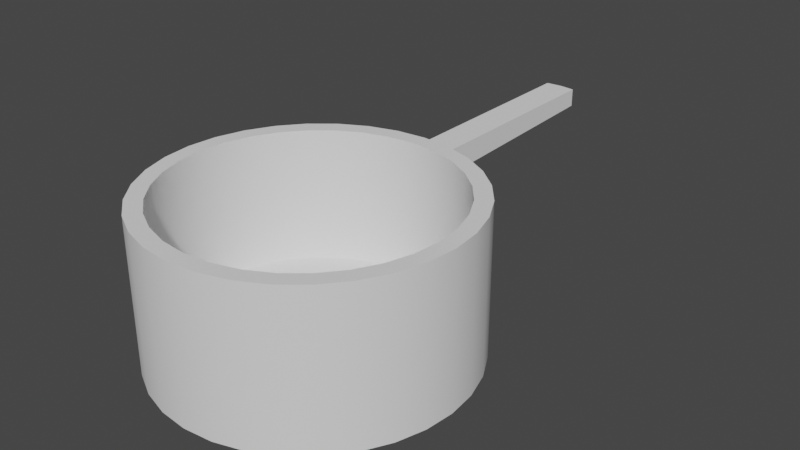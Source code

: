 # Source: sarten.blend  (saved by Blender 4.0.36; exported with 4.5.12 LTS)
import bpy
from mathutils import Matrix  # noqa: F401  (used for matrix-valued properties, if any)

bpy.ops.wm.read_factory_settings(use_empty=True)
scene = bpy.context.scene
scene.name = 'Scene'

# ---- collections
col_collection = bpy.data.collections.new('Collection'); scene.collection.children.link(col_collection)

# ---- node groups
ng_auto_smooth = bpy.data.node_groups.new('Auto Smooth', 'GeometryNodeTree')
_s = ng_auto_smooth.interface.new_socket(name='Geometry', in_out='OUTPUT', socket_type='NodeSocketGeometry')
_s = ng_auto_smooth.interface.new_socket(name='Geometry', in_out='INPUT', socket_type='NodeSocketGeometry')
_s = ng_auto_smooth.interface.new_socket(name='Angle', in_out='INPUT', socket_type='NodeSocketFloat')
_s.subtype = 'ANGLE'
_s.min_value = 0.0
_s.max_value = 3.142
ng_auto_smooth.is_modifier = True
_N = ng_auto_smooth.nodes; _L = ng_auto_smooth.links
n0 = _N.new('NodeGroupOutput'); n0.name = 'Group Output'; n0.location = (480, -100)
n1 = _N.new('NodeGroupInput'); n1.name = 'Group Input'; n1.location = (-420, -300)
n2 = _N.new('NodeGroupInput'); n2.name = 'Group Input.001'; n2.location = (-60, -100)
n3 = _N.new('GeometryNodeSetShadeSmooth'); n3.name = 'Set Shade Smooth'; n3.location = (120, -100)
n3.domain = 'EDGE'
n4 = _N.new('GeometryNodeSetShadeSmooth'); n4.name = 'Set Shade Smooth.001'; n4.location = (300, -100)
n5 = _N.new('GeometryNodeInputMeshEdgeAngle'); n5.name = 'Edge Angle'; n5.location = (-420, -220)
n6 = _N.new('GeometryNodeInputEdgeSmooth'); n6.name = 'Is Edge Smooth'; n6.location = (-60, -160)
n7 = _N.new('GeometryNodeInputShadeSmooth'); n7.name = 'Is Face Smooth'; n7.location = (-240, -340)
n8 = _N.new('FunctionNodeBooleanMath'); n8.name = 'Boolean Math'; n8.location = (-60, -220)
n9 = _N.new('FunctionNodeCompare'); n9.name = 'Compare'; n9.location = (-240, -180)
n9.operation = 'LESS_EQUAL'
_L.new(n5.outputs[0], n9.inputs[0])
_L.new(n4.outputs[0], n0.inputs[0])
_L.new(n1.outputs[1], n9.inputs[1])
_L.new(n9.outputs[0], n8.inputs[0])
_L.new(n7.outputs[0], n8.inputs[1])
_L.new(n2.outputs[0], n3.inputs[0])
_L.new(n6.outputs[0], n3.inputs[1])
_L.new(n3.outputs[0], n4.inputs[0])
_L.new(n8.outputs[0], n3.inputs[2])
n0.is_active_output = True

# ---- world
world_world = bpy.data.worlds.new('World'); scene.world = world_world
world_world.use_nodes = True; world_world.node_tree.nodes.clear()
_N = world_world.node_tree.nodes; _L = world_world.node_tree.links
n0 = _N.new('ShaderNodeOutputWorld'); n0.name = 'World Output'; n0.location = (300, 300)
n1 = _N.new('ShaderNodeBackground'); n1.name = 'Background'; n1.location = (10, 300)
n1.inputs[0].default_value = (0.05088, 0.05088, 0.05088, 1.0)
_L.new(n1.outputs[0], n0.inputs[0])
n0.is_active_output = True
world_world.color = (0.05088, 0.05088, 0.05088)
world_world.use_sun_shadow = False
world_world.sun_shadow_jitter_overblur = 0.0

# ---- meshes
me_cylinder = bpy.data.meshes.new('Cylinder')
me_cylinder.from_pydata([(0.0, 1.0, -1.0), (0.0, 0.8914, 1.0), (0.1951, 0.9808, -1.0), (0.1739, 0.8743, 1.0), (0.3827, 0.9239, -1.0), (0.3411, 0.8236, 1.0), (0.5556, 0.8315, -1.0), (0.4952, 0.7412, 1.0), (0.7071, 0.7071, -1.0), (0.6303, 0.6303, 1.0), (0.8315, 0.5556, -1.0), (0.7412, 0.4952, 1.0), (0.9239, 0.3827, -1.0), (0.8236, 0.3411, 1.0), (0.9808, 0.1951, -1.0), (0.8743, 0.1739, 1.0), (1.0, 0.0, -1.0), (0.8914, 0.0, 1.0), (0.9808, -0.1951, -1.0), (0.8743, -0.1739, 1.0), (0.9239, -0.3827, -1.0), (0.8236, -0.3411, 1.0), (0.8315, -0.5556, -1.0), (0.7412, -0.4952, 1.0), (0.7071, -0.7071, -1.0), (0.6303, -0.6303, 1.0), (0.5556, -0.8315, -1.0), (0.4952, -0.7412, 1.0), (0.3827, -0.9239, -1.0), (0.3411, -0.8236, 1.0), (0.1951, -0.9808, -1.0), (0.1739, -0.8743, 1.0), (0.0, -1.0, -1.0), (0.0, -0.8914, 1.0), (-0.1951, -0.9808, -1.0), (-0.1739, -0.8743, 1.0), (-0.3827, -0.9239, -1.0), (-0.3411, -0.8236, 1.0), (-0.5556, -0.8315, -1.0), (-0.4952, -0.7412, 1.0), (-0.7071, -0.7071, -1.0), (-0.6303, -0.6303, 1.0), (-0.8315, -0.5556, -1.0), (-0.7412, -0.4952, 1.0), (-0.9239, -0.3827, -1.0), (-0.8236, -0.3411, 1.0), (-0.9808, -0.1951, -1.0), (-0.8743, -0.1739, 1.0), (-1.0, 0.0, -1.0), (-0.8914, 0.0, 1.0), (-0.9808, 0.1951, -1.0), (-0.8743, 0.1739, 1.0), (-0.9239, 0.3827, -1.0), (-0.8236, 0.3411, 1.0), (-0.8315, 0.5556, -1.0), (-0.7412, 0.4952, 1.0), (-0.7071, 0.7071, -1.0), (-0.6303, 0.6303, 1.0), (-0.5556, 0.8315, -1.0), (-0.4952, 0.7412, 1.0), (-0.3827, 0.9239, -1.0), (-0.3411, 0.8236, 1.0), (-0.1951, 0.9808, -1.0), (-0.1739, 0.8743, 1.0), (0.0, 0.994, 0.3638), (0.1036, 0.9838, 0.3638), (0.1036, 0.9838, 0.8086), (0.0, 0.994, 0.8086), (-0.1036, 0.9838, 0.8086), (-0.1036, 0.9838, 0.3638), (0.0, 2.53, 0.5692), (0.1036, 2.52, 0.5692), (0.1036, 2.52, 0.8086), (0.0, 2.53, 0.8086), (-0.1036, 2.52, 0.8086), (-0.1036, 2.52, 0.5692), (0.1951, 0.9808, 1.0), (0.0, 1.0, 1.0), (0.3827, 0.9239, 1.0), (0.5556, 0.8315, 1.0), (0.7071, 0.7071, 1.0), (0.8315, 0.5556, 1.0), (0.9239, 0.3827, 1.0), (0.9808, 0.1951, 1.0), (1.0, 0.0, 1.0), (0.9808, -0.1951, 1.0), (0.9239, -0.3827, 1.0), (0.8315, -0.5556, 1.0), (0.7071, -0.7071, 1.0), (0.5556, -0.8315, 1.0), (0.3827, -0.9239, 1.0), (0.1951, -0.9808, 1.0), (0.0, -1.0, 1.0), (-0.1951, -0.9808, 1.0), (-0.3827, -0.9239, 1.0), (-0.5556, -0.8315, 1.0), (-0.7071, -0.7071, 1.0), (-0.8315, -0.5556, 1.0), (-0.9239, -0.3827, 1.0), (-0.9808, -0.1951, 1.0), (-1.0, 0.0, 1.0), (-0.9808, 0.1951, 1.0), (-0.9239, 0.3827, 1.0), (-0.8315, 0.5556, 1.0), (-0.7071, 0.7071, 1.0), (-0.5556, 0.8315, 1.0), (-0.3827, 0.9239, 1.0), (-0.1951, 0.9808, 1.0), (0.1739, 0.8743, -0.7778), (9.746e-09, 0.8914, -0.7778), (0.3411, 0.8236, -0.7778), (0.4952, 0.7412, -0.7778), (0.6303, 0.6303, -0.7778), (0.7412, 0.4952, -0.7778), (0.8236, 0.3411, -0.7778), (0.8743, 0.1739, -0.7778), (0.8914, 0.0, -0.7778), (0.8743, -0.1739, -0.7778), (0.8236, -0.3411, -0.7778), (0.7412, -0.4952, -0.7778), (0.6303, -0.6303, -0.7778), (0.4952, -0.7412, -0.7778), (0.3411, -0.8236, -0.7778), (0.1739, -0.8743, -0.7778), (9.746e-09, -0.8914, -0.7778), (-0.1739, -0.8743, -0.7778), (-0.3411, -0.8236, -0.7778), (-0.4952, -0.7412, -0.7778), (-0.6303, -0.6303, -0.7778), (-0.7412, -0.4952, -0.7778), (-0.8236, -0.3411, -0.7778), (-0.8743, -0.1739, -0.7778), (-0.8914, 0.0, -0.7778), (-0.8743, 0.1739, -0.7778), (-0.8236, 0.3411, -0.7778), (-0.7412, 0.4952, -0.7778), (-0.6303, 0.6303, -0.7778), (-0.4952, 0.7412, -0.7778), (-0.3411, 0.8236, -0.7778), (-0.1739, 0.8743, -0.7778), (0.0, 1.225, 0.8086), (-0.1036, 1.215, 0.8086), (-0.1036, 1.215, 0.4876), (0.0, 1.225, 0.4876), (0.1036, 1.215, 0.4876), (0.1036, 1.215, 0.8086)], [], [(77, 76, 66, 67), (2, 76, 78, 4), (4, 78, 79, 6), (6, 79, 80, 8), (8, 80, 81, 10), (10, 81, 82, 12), (12, 82, 83, 14), (14, 83, 84, 16), (16, 84, 85, 18), (18, 85, 86, 20), (20, 86, 87, 22), (22, 87, 88, 24), (24, 88, 89, 26), (26, 89, 90, 28), (28, 90, 91, 30), (30, 91, 92, 32), (32, 92, 93, 34), (34, 93, 94, 36), (36, 94, 95, 38), (38, 95, 96, 40), (40, 96, 97, 42), (42, 97, 98, 44), (44, 98, 99, 46), (46, 99, 100, 48), (48, 100, 101, 50), (50, 101, 102, 52), (52, 102, 103, 54), (54, 103, 104, 56), (56, 104, 105, 58), (58, 105, 106, 60), (43, 41, 128, 129), (60, 106, 107, 62), (76, 2, 65, 66), (0, 2, 4, 6, 8, 10, 12, 14, 16, 18, 20, 22, 24, 26, 28, 30, 32, 34, 36, 38, 40, 42, 44, 46, 48, 50, 52, 54, 56, 58, 60, 62), (142, 141, 74, 75), (141, 140, 73, 74), (0, 62, 69, 64), (2, 0, 64, 65), (107, 77, 67, 68), (62, 107, 68, 69), (70, 73, 72, 71), (75, 74, 73, 70), (144, 143, 70, 71), (143, 142, 75, 70), (145, 144, 71, 72), (140, 145, 72, 73), (1, 3, 76, 77), (3, 5, 78, 76), (5, 7, 79, 78), (7, 9, 80, 79), (9, 11, 81, 80), (11, 13, 82, 81), (13, 15, 83, 82), (15, 17, 84, 83), (17, 19, 85, 84), (19, 21, 86, 85), (21, 23, 87, 86), (23, 25, 88, 87), (25, 27, 89, 88), (27, 29, 90, 89), (29, 31, 91, 90), (31, 33, 92, 91), (33, 35, 93, 92), (35, 37, 94, 93), (37, 39, 95, 94), (39, 41, 96, 95), (41, 43, 97, 96), (43, 45, 98, 97), (45, 47, 99, 98), (47, 49, 100, 99), (49, 51, 101, 100), (51, 53, 102, 101), (53, 55, 103, 102), (55, 57, 104, 103), (57, 59, 105, 104), (59, 61, 106, 105), (61, 63, 107, 106), (63, 1, 77, 107), (108, 109, 139, 138, 137, 136, 135, 134, 133, 132, 131, 130, 129, 128, 127, 126, 125, 124, 123, 122, 121, 120, 119, 118, 117, 116, 115, 114, 113, 112, 111, 110), (17, 15, 115, 116), (45, 43, 129, 130), (19, 17, 116, 117), (47, 45, 130, 131), (21, 19, 117, 118), (49, 47, 131, 132), (23, 21, 118, 119), (51, 49, 132, 133), (25, 23, 119, 120), (53, 51, 133, 134), (27, 25, 120, 121), (55, 53, 134, 135), (29, 27, 121, 122), (3, 1, 109, 108), (57, 55, 135, 136), (31, 29, 122, 123), (5, 3, 108, 110), (59, 57, 136, 137), (33, 31, 123, 124), (7, 5, 110, 111), (61, 59, 137, 138), (35, 33, 124, 125), (9, 7, 111, 112), (63, 61, 138, 139), (37, 35, 125, 126), (11, 9, 112, 113), (1, 63, 139, 109), (39, 37, 126, 127), (13, 11, 113, 114), (41, 39, 127, 128), (15, 13, 114, 115), (67, 66, 145, 140), (66, 65, 144, 145), (64, 69, 142, 143), (65, 64, 143, 144), (68, 67, 140, 141), (69, 68, 141, 142)])
me_cylinder.polygons.foreach_set('use_smooth', [True] * 116)
_uv = me_cylinder.uv_layers.new(name='UVMap')
_uv.uv.foreach_set('vector', [0.25, 0.49, 0.2968, 0.4854, 0.2968, 0.4854, 0.25, 0.49, 0.9688, 0.5, 0.9688, 1.0, 0.9375, 1.0, 0.9375, 0.5, 0.9375, 0.5, 0.9375, 1.0, 0.9062, 1.0, 0.9062, 0.5, 0.9062, 0.5, 0.9062, 1.0, 0.875, 1.0, 0.875, 0.5, 0.875, 0.5, 0.875, 1.0, 0.8438, 1.0, 0.8438, 0.5, 0.8438, 0.5, 0.8438, 1.0, 0.8125, 1.0, 0.8125, 0.5, 0.8125, 0.5, 0.8125, 1.0, 0.7812, 1.0, 0.7812, 0.5, 0.7812, 0.5, 0.7812, 1.0, 0.75, 1.0, 0.75, 0.5, 0.75, 0.5, 0.75, 1.0, 0.7188, 1.0, 0.7188, 0.5, 0.7188, 0.5, 0.7188, 1.0, 0.6875, 1.0, 0.6875, 0.5, 0.6875, 0.5, 0.6875, 1.0, 0.6562, 1.0, 0.6562, 0.5, 0.6562, 0.5, 0.6562, 1.0, 0.625, 1.0, 0.625, 0.5, 0.625, 0.5, 0.625, 1.0, 0.5938, 1.0, 0.5938, 0.5, 0.5938, 0.5, 0.5938, 1.0, 0.5625, 1.0, 0.5625, 0.5, 0.5625, 0.5, 0.5625, 1.0, 0.5312, 1.0, 0.5312, 0.5, 0.5312, 0.5, 0.5312, 1.0, 0.5, 1.0, 0.5, 0.5, 0.5, 0.5, 0.5, 1.0, 0.4688, 1.0, 0.4688, 0.5, 0.4688, 0.5, 0.4688, 1.0, 0.4375, 1.0, 0.4375, 0.5, 0.4375, 0.5, 0.4375, 1.0, 0.4062, 1.0, 0.4062, 0.5, 0.4062, 0.5, 0.4062, 1.0, 0.375, 1.0, 0.375, 0.5, 0.375, 0.5, 0.375, 1.0, 0.3438, 1.0, 0.3438, 0.5, 0.3438, 0.5, 0.3438, 1.0, 0.3125, 1.0, 0.3125, 0.5, 0.3125, 0.5, 0.3125, 1.0, 0.2812, 1.0, 0.2812, 0.5, 0.2812, 0.5, 0.2812, 1.0, 0.25, 1.0, 0.25, 0.5, 0.25, 0.5, 0.25, 1.0, 0.2188, 1.0, 0.2188, 0.5, 0.2188, 0.5, 0.2188, 1.0, 0.1875, 1.0, 0.1875, 0.5, 0.1875, 0.5, 0.1875, 1.0, 0.1562, 1.0, 0.1562, 0.5, 0.1562, 0.5, 0.1562, 1.0, 0.125, 1.0, 0.125, 0.5, 0.125, 0.5, 0.125, 1.0, 0.09375, 1.0, 0.09375, 0.5, 0.09375, 0.5, 0.09375, 1.0, 0.0625, 1.0, 0.0625, 0.5, 0.07212, 0.1311, 0.09872, 0.09872, 0.09872, 0.09872, 0.07212, 0.1311, 0.0625, 0.5, 0.0625, 1.0, 0.03125, 1.0, 0.03125, 0.5, 0.9688, 1.0, 0.9688, 0.5, 0.9688, 0.5, 0.9688, 1.0, 0.75, 0.49, 0.7968, 0.4854, 0.8418, 0.4717, 0.8833, 0.4496, 0.9197, 0.4197, 0.9496, 0.3833, 0.9717, 0.3418, 0.9854, 0.2968, 0.99, 0.25, 0.9854, 0.2032, 0.9717, 0.1582, 0.9496, 0.1167, 0.9197, 0.08029, 0.8833, 0.05045, 0.8418, 0.02827, 0.7968, 0.01461, 0.75, 0.01, 0.7032, 0.01461, 0.6582, 0.02827, 0.6167, 0.05045, 0.5803, 0.08029, 0.5504, 0.1167, 0.5283, 0.1582, 0.5146, 0.2032, 0.51, 0.25, 0.5146, 0.2968, 0.5283, 0.3418, 0.5504, 0.3833, 0.5803, 0.4197, 0.6167, 0.4496, 0.6582, 0.4717, 0.7032, 0.4854, 0.03125, 0.5, 0.03125, 1.0, 0.03125, 1.0, 0.03125, 0.5, 0.2032, 0.4854, 0.25, 0.49, 0.25, 0.49, 0.2032, 0.4854, 0.75, 0.49, 0.7032, 0.4854, 0.7032, 0.4854, 0.75, 0.49, 0.7968, 0.4854, 0.75, 0.49, 0.75, 0.49, 0.7968, 0.4854, 0.2032, 0.4854, 0.25, 0.49, 0.25, 0.49, 0.2032, 0.4854, 0.03125, 0.5, 0.03125, 1.0, 0.03125, 1.0, 0.03125, 0.5, 1.0, 0.5, 1.0, 1.0, 0.9688, 1.0, 0.9688, 0.5, 0.03125, 0.5, 0.03125, 1.0, 0.0, 1.0, 0.0, 0.5, 0.7968, 0.4854, 0.75, 0.49, 0.75, 0.49, 0.7968, 0.4854, 0.75, 0.49, 0.7032, 0.4854, 0.7032, 0.4854, 0.75, 0.49, 0.9688, 1.0, 0.9688, 0.5, 0.9688, 0.5, 0.9688, 1.0, 0.25, 0.49, 0.2968, 0.4854, 0.2968, 0.4854, 0.25, 0.49, 0.25, 0.4639, 0.2917, 0.4598, 0.2968, 0.4854, 0.25, 0.49, 0.2917, 0.4598, 0.3319, 0.4477, 0.3418, 0.4717, 0.2968, 0.4854, 0.3319, 0.4477, 0.3689, 0.4279, 0.3833, 0.4496, 0.3418, 0.4717, 0.3689, 0.4279, 0.4013, 0.4013, 0.4197, 0.4197, 0.3833, 0.4496, 0.4013, 0.4013, 0.4279, 0.3689, 0.4496, 0.3833, 0.4197, 0.4197, 0.4279, 0.3689, 0.4477, 0.3319, 0.4717, 0.3418, 0.4496, 0.3833, 0.4477, 0.3319, 0.4598, 0.2917, 0.4854, 0.2968, 0.4717, 0.3418, 0.4598, 0.2917, 0.4639, 0.25, 0.49, 0.25, 0.4854, 0.2968, 0.4639, 0.25, 0.4598, 0.2083, 0.4854, 0.2032, 0.49, 0.25, 0.4598, 0.2083, 0.4477, 0.1681, 0.4717, 0.1582, 0.4854, 0.2032, 0.4477, 0.1681, 0.4279, 0.1311, 0.4496, 0.1167, 0.4717, 0.1582, 0.4279, 0.1311, 0.4013, 0.09872, 0.4197, 0.08029, 0.4496, 0.1167, 0.4013, 0.09872, 0.3689, 0.07212, 0.3833, 0.05045, 0.4197, 0.08029, 0.3689, 0.07212, 0.3319, 0.05235, 0.3418, 0.02827, 0.3833, 0.05045, 0.3319, 0.05235, 0.2917, 0.04017, 0.2968, 0.01461, 0.3418, 0.02827, 0.2917, 0.04017, 0.25, 0.03606, 0.25, 0.01, 0.2968, 0.01461, 0.25, 0.03606, 0.2083, 0.04017, 0.2032, 0.01461, 0.25, 0.01, 0.2083, 0.04017, 0.1681, 0.05235, 0.1582, 0.02827, 0.2032, 0.01461, 0.1681, 0.05235, 0.1311, 0.07212, 0.1167, 0.05045, 0.1582, 0.02827, 0.1311, 0.07212, 0.09872, 0.09872, 0.08029, 0.08029, 0.1167, 0.05045, 0.09872, 0.09872, 0.07212, 0.1311, 0.05045, 0.1167, 0.08029, 0.08029, 0.07212, 0.1311, 0.05235, 0.1681, 0.02827, 0.1582, 0.05045, 0.1167, 0.05235, 0.1681, 0.04017, 0.2083, 0.01461, 0.2032, 0.02827, 0.1582, 0.04017, 0.2083, 0.03606, 0.25, 0.01, 0.25, 0.01461, 0.2032, 0.03606, 0.25, 0.04017, 0.2917, 0.01461, 0.2968, 0.01, 0.25, 0.04017, 0.2917, 0.05235, 0.3319, 0.02827, 0.3418, 0.01461, 0.2968, 0.05235, 0.3319, 0.07212, 0.3689, 0.05045, 0.3833, 0.02827, 0.3418, 0.07212, 0.3689, 0.09872, 0.4013, 0.08029, 0.4197, 0.05045, 0.3833, 0.09872, 0.4013, 0.1311, 0.4279, 0.1167, 0.4496, 0.08029, 0.4197, 0.1311, 0.4279, 0.1681, 0.4477, 0.1582, 0.4717, 0.1167, 0.4496, 0.1681, 0.4477, 0.2083, 0.4598, 0.2032, 0.4854, 0.1582, 0.4717, 0.2083, 0.4598, 0.25, 0.4639, 0.25, 0.49, 0.2032, 0.4854, 0.2917, 0.4598, 0.25, 0.4639, 0.2083, 0.4598, 0.1681, 0.4477, 0.1311, 0.4279, 0.09872, 0.4013, 0.07212, 0.3689, 0.05235, 0.3319, 0.04017, 0.2917, 0.03606, 0.25, 0.04017, 0.2083, 0.05235, 0.1681, 0.07212, 0.1311, 0.09872, 0.09872, 0.1311, 0.07212, 0.1681, 0.05235, 0.2083, 0.04017, 0.25, 0.03606, 0.2917, 0.04017, 0.3319, 0.05235, 0.3689, 0.07212, 0.4013, 0.09872, 0.4279, 0.1311, 0.4477, 0.1681, 0.4598, 0.2083, 0.4639, 0.25, 0.4598, 0.2917, 0.4477, 0.3319, 0.4279, 0.3689, 0.4013, 0.4013, 0.3689, 0.4279, 0.3319, 0.4477, 0.4639, 0.25, 0.4598, 0.2917, 0.4598, 0.2917, 0.4639, 0.25, 0.05235, 0.1681, 0.07212, 0.1311, 0.07212, 0.1311, 0.05235, 0.1681, 0.4598, 0.2083, 0.4639, 0.25, 0.4639, 0.25, 0.4598, 0.2083, 0.04017, 0.2083, 0.05235, 0.1681, 0.05235, 0.1681, 0.04017, 0.2083, 0.4477, 0.1681, 0.4598, 0.2083, 0.4598, 0.2083, 0.4477, 0.1681, 0.03606, 0.25, 0.04017, 0.2083, 0.04017, 0.2083, 0.03606, 0.25, 0.4279, 0.1311, 0.4477, 0.1681, 0.4477, 0.1681, 0.4279, 0.1311, 0.04017, 0.2917, 0.03606, 0.25, 0.03606, 0.25, 0.04017, 0.2917, 0.4013, 0.09872, 0.4279, 0.1311, 0.4279, 0.1311, 0.4013, 0.09872, 0.05235, 0.3319, 0.04017, 0.2917, 0.04017, 0.2917, 0.05235, 0.3319, 0.3689, 0.07212, 0.4013, 0.09872, 0.4013, 0.09872, 0.3689, 0.07212, 0.07212, 0.3689, 0.05235, 0.3319, 0.05235, 0.3319, 0.07212, 0.3689, 0.3319, 0.05235, 0.3689, 0.07212, 0.3689, 0.07212, 0.3319, 0.05235, 0.2917, 0.4598, 0.25, 0.4639, 0.25, 0.4639, 0.2917, 0.4598, 0.09872, 0.4013, 0.07212, 0.3689, 0.07212, 0.3689, 0.09872, 0.4013, 0.2917, 0.04017, 0.3319, 0.05235, 0.3319, 0.05235, 0.2917, 0.04017, 0.3319, 0.4477, 0.2917, 0.4598, 0.2917, 0.4598, 0.3319, 0.4477, 0.1311, 0.4279, 0.09872, 0.4013, 0.09872, 0.4013, 0.1311, 0.4279, 0.25, 0.03606, 0.2917, 0.04017, 0.2917, 0.04017, 0.25, 0.03606, 0.3689, 0.4279, 0.3319, 0.4477, 0.3319, 0.4477, 0.3689, 0.4279, 0.1681, 0.4477, 0.1311, 0.4279, 0.1311, 0.4279, 0.1681, 0.4477, 0.2083, 0.04017, 0.25, 0.03606, 0.25, 0.03606, 0.2083, 0.04017, 0.4013, 0.4013, 0.3689, 0.4279, 0.3689, 0.4279, 0.4013, 0.4013, 0.2083, 0.4598, 0.1681, 0.4477, 0.1681, 0.4477, 0.2083, 0.4598, 0.1681, 0.05235, 0.2083, 0.04017, 0.2083, 0.04017, 0.1681, 0.05235, 0.4279, 0.3689, 0.4013, 0.4013, 0.4013, 0.4013, 0.4279, 0.3689, 0.25, 0.4639, 0.2083, 0.4598, 0.2083, 0.4598, 0.25, 0.4639, 0.1311, 0.07212, 0.1681, 0.05235, 0.1681, 0.05235, 0.1311, 0.07212, 0.4477, 0.3319, 0.4279, 0.3689, 0.4279, 0.3689, 0.4477, 0.3319, 0.09872, 0.09872, 0.1311, 0.07212, 0.1311, 0.07212, 0.09872, 0.09872, 0.4598, 0.2917, 0.4477, 0.3319, 0.4477, 0.3319, 0.4598, 0.2917, 0.25, 0.49, 0.2968, 0.4854, 0.2968, 0.4854, 0.25, 0.49, 0.9688, 1.0, 0.9688, 0.5, 0.9688, 0.5, 0.9688, 1.0, 0.75, 0.49, 0.7032, 0.4854, 0.7032, 0.4854, 0.75, 0.49, 0.7968, 0.4854, 0.75, 0.49, 0.75, 0.49, 0.7968, 0.4854, 0.2032, 0.4854, 0.25, 0.49, 0.25, 0.49, 0.2032, 0.4854, 0.03125, 0.5, 0.03125, 1.0, 0.03125, 1.0, 0.03125, 0.5])
me_cylinder.update()

# ---- objects
ob_cylinder = bpy.data.objects.new('Cylinder', me_cylinder)

# ---- transforms, parenting, visibility, modifiers, constraints
ob_cylinder.location = (0.0, 0.0, 0.5)
ob_cylinder.scale = (1.0, 1.0, 0.5)
_m = ob_cylinder.modifiers.new('Auto Smooth', 'NODES')
_m.node_group = ng_auto_smooth
_gi = [s.identifier for s in ng_auto_smooth.interface.items_tree if s.item_type == 'SOCKET' and s.in_out == 'INPUT']
_m[_gi[1]] = 0.5236  # Angle

# ---- collection membership
col_collection.objects.link(ob_cylinder)

# ---- scene / render settings (as saved in the file)
scene.frame_start = 1; scene.frame_end = 250; scene.frame_set(1)
scene.render.engine = 'BLENDER_EEVEE_NEXT'
scene.cycles.sampling_pattern = 'TABULATED_SOBOL'
scene.view_settings.view_transform = 'Filmic'
bpy.context.view_layer.update()

# ---- added for rendering (the .blend has no active camera and no usable light): camera, sun
cam_auto = bpy.data.cameras.new('AutoCamera')
cam_auto.lens = 50.0
cam_auto.sensor_width = 36.0
cam_auto.clip_end = 1000.0
ob_auto_camera = bpy.data.objects.new('AutoCamera', cam_auto)
scene.collection.objects.link(ob_auto_camera)
ob_auto_camera.location = (3.86614, -3.87439, 3.59291)
ob_auto_camera.rotation_euler = (1.09748, -7.21219e-08, 0.694738)
scene.camera = ob_auto_camera
light_auto_sun = bpy.data.lights.new('AutoSun', 'SUN')
light_auto_sun.energy = 3.0
light_auto_sun.angle = 0.0523599
ob_auto_sun = bpy.data.objects.new('AutoSun', light_auto_sun)
scene.collection.objects.link(ob_auto_sun)
ob_auto_sun.rotation_euler = (0.872665, 0.174533, 0.523599)
bpy.context.view_layer.update()
